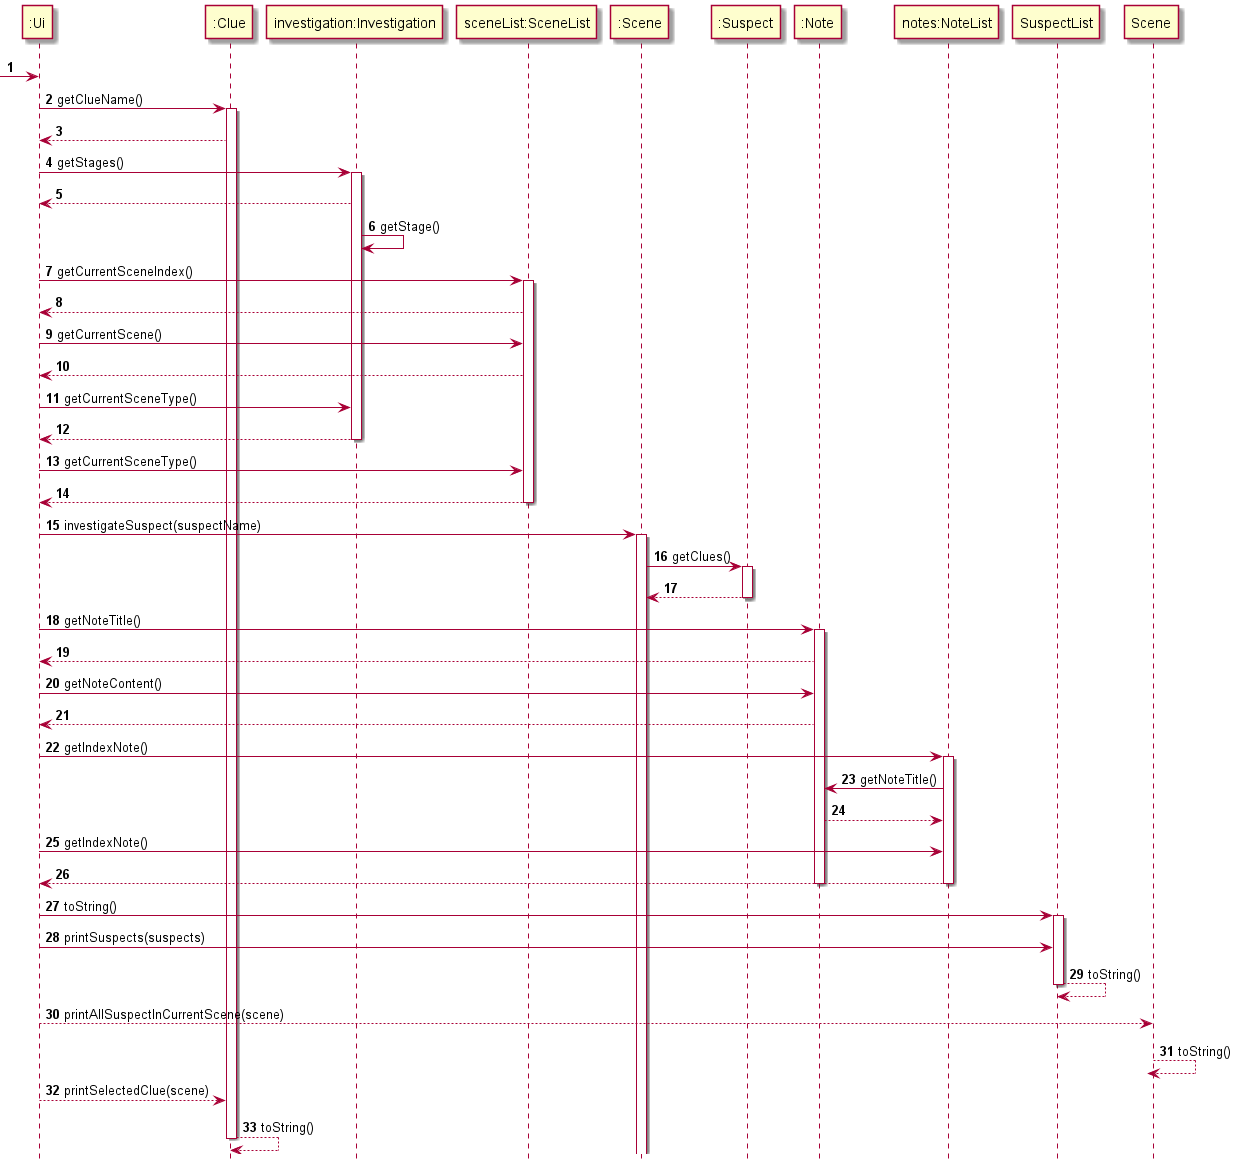

The diagram above was rendered by PlantUML. Its source (embedded in the PNG):
@startuml
'https://plantuml.com/sequence-diagram

autonumber
hide footbox

 ->":Ui":
":Ui" -> ":Clue":getClueName()
activate ":Clue"
":Clue" --> ":Ui"
":Ui" -> "investigation:Investigation" : getStages()
activate "investigation:Investigation"
"investigation:Investigation" --> ":Ui"
"investigation:Investigation" -> "investigation:Investigation":getStage()
":Ui" -> "sceneList:SceneList":getCurrentSceneIndex()
activate "sceneList:SceneList"
"sceneList:SceneList" --> ":Ui"
":Ui" -> "sceneList:SceneList":getCurrentScene()
"sceneList:SceneList" --> ":Ui"
":Ui" -> "investigation:Investigation":getCurrentSceneType()

"investigation:Investigation" --> ":Ui"
deactivate "investigation:Investigation"
":Ui" -> "sceneList:SceneList":getCurrentSceneType()
"sceneList:SceneList"-->":Ui"
deactivate "sceneList:SceneList"
":Ui" -> ":Scene":investigateSuspect(suspectName)
activate ":Scene"
":Scene"-> ":Suspect":getClues()
activate ":Suspect"
":Suspect"-->":Scene"
deactivate ":Suspect"
":Ui" -> ":Note": getNoteTitle()
activate ":Note"
":Note"--> ":Ui"
":Ui"-> ":Note": getNoteContent()
":Note" --> ":Ui"
":Ui" -> "notes:NoteList":getIndexNote()
activate "notes:NoteList"
"notes:NoteList" ->":Note": getNoteTitle()
":Note" --> "notes:NoteList"
":Ui" -> "notes:NoteList":getIndexNote()
"notes:NoteList" --> ":Ui"

deactivate ":Note"
deactivate "notes:NoteList"
":Ui"-> SuspectList:toString()
activate SuspectList

":Ui" -> SuspectList:printSuspects(suspects)
SuspectList --> SuspectList:toString()
deactivate SuspectList
":Ui" --> Scene:printAllSuspectInCurrentScene(scene)
Scene --> Scene: toString()
deactivate Scene
":Ui" --> ":Clue":printSelectedClue(scene)
":Clue" --> ":Clue": toString()
deactivate ":Clue"




@enduml